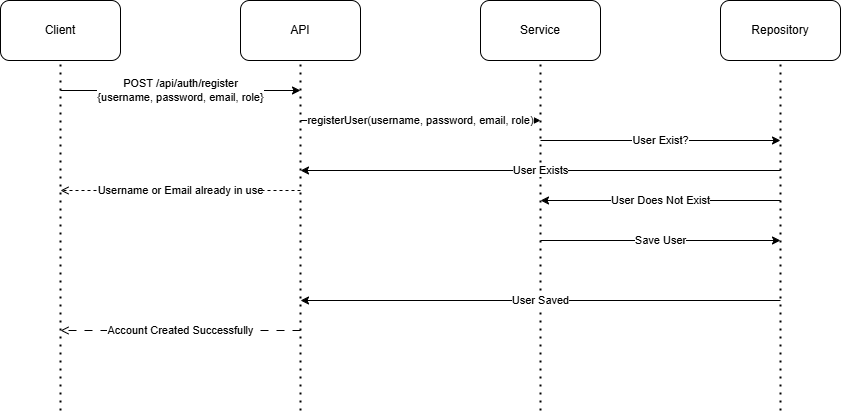

The diagram above was exported from draw.io. Its source (the exported page's mxGraphModel, read from the mxfile embedded in the PNG):
<mxGraphModel dx="466" dy="1200" grid="0" gridSize="10" guides="1" tooltips="1" connect="1" arrows="1" fold="1" page="0" pageScale="1" pageWidth="850" pageHeight="1100" math="0" shadow="0">
  <root>
    <mxCell id="0" />
    <mxCell id="1" parent="0" />
    <mxCell id="CCBvnkYVnM7lnwXwhY-M-1" value="API" style="rounded=1;whiteSpace=wrap;html=1;" parent="1" vertex="1">
      <mxGeometry x="365" y="-22" width="120" height="60" as="geometry" />
    </mxCell>
    <mxCell id="CCBvnkYVnM7lnwXwhY-M-2" value="" style="endArrow=none;dashed=1;html=1;dashPattern=1 3;strokeWidth=2;rounded=0;entryX=0.5;entryY=1;entryDx=0;entryDy=0;" parent="1" target="CCBvnkYVnM7lnwXwhY-M-1" edge="1">
      <mxGeometry width="50" height="50" relative="1" as="geometry">
        <mxPoint x="425" y="388" as="sourcePoint" />
        <mxPoint x="435" y="118" as="targetPoint" />
      </mxGeometry>
    </mxCell>
    <mxCell id="CCBvnkYVnM7lnwXwhY-M-3" value="Service" style="rounded=1;whiteSpace=wrap;html=1;" parent="1" vertex="1">
      <mxGeometry x="605" y="-22" width="120" height="60" as="geometry" />
    </mxCell>
    <mxCell id="CCBvnkYVnM7lnwXwhY-M-4" value="" style="endArrow=none;dashed=1;html=1;dashPattern=1 3;strokeWidth=2;rounded=0;entryX=0.5;entryY=1;entryDx=0;entryDy=0;" parent="1" target="CCBvnkYVnM7lnwXwhY-M-3" edge="1">
      <mxGeometry width="50" height="50" relative="1" as="geometry">
        <mxPoint x="665" y="388" as="sourcePoint" />
        <mxPoint x="675" y="118" as="targetPoint" />
      </mxGeometry>
    </mxCell>
    <mxCell id="CCBvnkYVnM7lnwXwhY-M-5" value="Repository" style="rounded=1;whiteSpace=wrap;html=1;" parent="1" vertex="1">
      <mxGeometry x="845" y="-22" width="120" height="60" as="geometry" />
    </mxCell>
    <mxCell id="CCBvnkYVnM7lnwXwhY-M-6" value="" style="endArrow=none;dashed=1;html=1;dashPattern=1 3;strokeWidth=2;rounded=0;entryX=0.5;entryY=1;entryDx=0;entryDy=0;" parent="1" target="CCBvnkYVnM7lnwXwhY-M-5" edge="1">
      <mxGeometry width="50" height="50" relative="1" as="geometry">
        <mxPoint x="905" y="388" as="sourcePoint" />
        <mxPoint x="915" y="118" as="targetPoint" />
      </mxGeometry>
    </mxCell>
    <mxCell id="CCBvnkYVnM7lnwXwhY-M-7" value="Client" style="rounded=1;whiteSpace=wrap;html=1;" parent="1" vertex="1">
      <mxGeometry x="125" y="-22" width="120" height="60" as="geometry" />
    </mxCell>
    <mxCell id="CCBvnkYVnM7lnwXwhY-M-8" value="" style="endArrow=none;dashed=1;html=1;dashPattern=1 3;strokeWidth=2;rounded=0;entryX=0.5;entryY=1;entryDx=0;entryDy=0;" parent="1" target="CCBvnkYVnM7lnwXwhY-M-7" edge="1">
      <mxGeometry width="50" height="50" relative="1" as="geometry">
        <mxPoint x="185" y="388" as="sourcePoint" />
        <mxPoint x="195" y="118" as="targetPoint" />
      </mxGeometry>
    </mxCell>
    <mxCell id="CCBvnkYVnM7lnwXwhY-M-10" value="POST /api/auth/register&lt;br&gt;{username, password, email, role}" style="endArrow=classic;html=1;rounded=0;" parent="1" edge="1">
      <mxGeometry width="50" height="50" relative="1" as="geometry">
        <mxPoint x="185" y="68" as="sourcePoint" />
        <mxPoint x="425" y="68" as="targetPoint" />
        <mxPoint as="offset" />
      </mxGeometry>
    </mxCell>
    <mxCell id="CCBvnkYVnM7lnwXwhY-M-11" value="registerUser(username, password, email, role)" style="endArrow=classic;html=1;rounded=0;" parent="1" edge="1">
      <mxGeometry width="50" height="50" relative="1" as="geometry">
        <mxPoint x="425" y="98" as="sourcePoint" />
        <mxPoint x="665" y="98" as="targetPoint" />
      </mxGeometry>
    </mxCell>
    <mxCell id="CCBvnkYVnM7lnwXwhY-M-12" value="User Exist?" style="endArrow=classic;html=1;rounded=0;" parent="1" edge="1">
      <mxGeometry width="50" height="50" relative="1" as="geometry">
        <mxPoint x="665" y="118" as="sourcePoint" />
        <mxPoint x="905" y="118" as="targetPoint" />
      </mxGeometry>
    </mxCell>
    <mxCell id="CCBvnkYVnM7lnwXwhY-M-13" value="User Exists" style="endArrow=classic;html=1;rounded=0;" parent="1" edge="1">
      <mxGeometry width="50" height="50" relative="1" as="geometry">
        <mxPoint x="905" y="148" as="sourcePoint" />
        <mxPoint x="425" y="148" as="targetPoint" />
      </mxGeometry>
    </mxCell>
    <mxCell id="CCBvnkYVnM7lnwXwhY-M-14" value="User Does Not Exist" style="endArrow=classic;html=1;rounded=0;" parent="1" edge="1">
      <mxGeometry width="50" height="50" relative="1" as="geometry">
        <mxPoint x="905" y="178" as="sourcePoint" />
        <mxPoint x="665" y="178" as="targetPoint" />
      </mxGeometry>
    </mxCell>
    <mxCell id="CCBvnkYVnM7lnwXwhY-M-15" value="Save User" style="endArrow=classic;html=1;rounded=0;" parent="1" edge="1">
      <mxGeometry width="50" height="50" relative="1" as="geometry">
        <mxPoint x="665" y="218" as="sourcePoint" />
        <mxPoint x="905" y="218" as="targetPoint" />
      </mxGeometry>
    </mxCell>
    <mxCell id="CCBvnkYVnM7lnwXwhY-M-16" value="User Saved" style="endArrow=classic;html=1;rounded=0;" parent="1" edge="1">
      <mxGeometry width="50" height="50" relative="1" as="geometry">
        <mxPoint x="905" y="278" as="sourcePoint" />
        <mxPoint x="425" y="278" as="targetPoint" />
      </mxGeometry>
    </mxCell>
    <mxCell id="CCBvnkYVnM7lnwXwhY-M-17" value="Account Created Successfully" style="endArrow=open;html=1;rounded=0;endFill=0;dashed=1;dashPattern=8 8;" parent="1" edge="1">
      <mxGeometry width="50" height="50" relative="1" as="geometry">
        <mxPoint x="425" y="308" as="sourcePoint" />
        <mxPoint x="185" y="308" as="targetPoint" />
        <mxPoint as="offset" />
      </mxGeometry>
    </mxCell>
    <mxCell id="CCBvnkYVnM7lnwXwhY-M-18" value="Username or Email already in use" style="endArrow=open;html=1;rounded=0;endFill=0;dashed=1;" parent="1" edge="1">
      <mxGeometry width="50" height="50" relative="1" as="geometry">
        <mxPoint x="425" y="168" as="sourcePoint" />
        <mxPoint x="185" y="168" as="targetPoint" />
      </mxGeometry>
    </mxCell>
  </root>
</mxGraphModel>